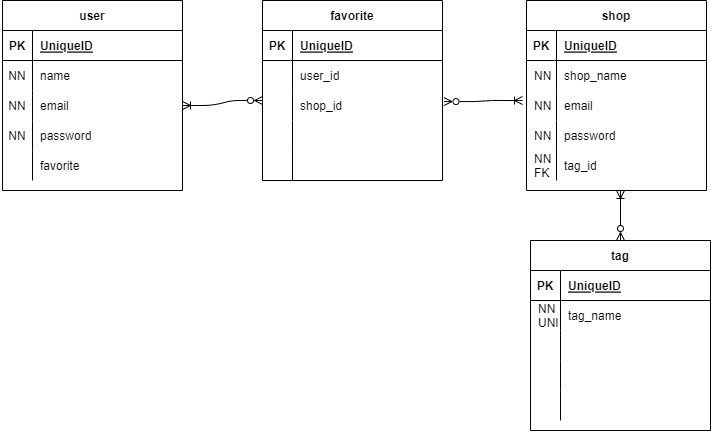

The diagram above was exported from draw.io. Its source (the exported page's mxGraphModel, read from the mxfile embedded in the PNG):
<mxGraphModel dx="800" dy="533" grid="1" gridSize="10" guides="1" tooltips="1" connect="1" arrows="1" fold="1" page="1" pageScale="1" pageWidth="827" pageHeight="1169" math="0" shadow="0">
  <root>
    <mxCell id="0" />
    <mxCell id="1" parent="0" />
    <mxCell id="2" value="user" style="shape=table;startSize=30;container=1;collapsible=1;childLayout=tableLayout;fixedRows=1;rowLines=0;fontStyle=1;align=center;resizeLast=1;" vertex="1" parent="1">
      <mxGeometry x="60" y="220" width="180" height="190" as="geometry" />
    </mxCell>
    <mxCell id="3" value="" style="shape=partialRectangle;collapsible=0;dropTarget=0;pointerEvents=0;fillColor=none;top=0;left=0;bottom=1;right=0;points=[[0,0.5],[1,0.5]];portConstraint=eastwest;" vertex="1" parent="2">
      <mxGeometry y="30" width="180" height="30" as="geometry" />
    </mxCell>
    <mxCell id="4" value="PK" style="shape=partialRectangle;connectable=0;fillColor=none;top=0;left=0;bottom=0;right=0;fontStyle=1;overflow=hidden;" vertex="1" parent="3">
      <mxGeometry width="30" height="30" as="geometry">
        <mxRectangle width="30" height="30" as="alternateBounds" />
      </mxGeometry>
    </mxCell>
    <mxCell id="5" value="UniqueID" style="shape=partialRectangle;connectable=0;fillColor=none;top=0;left=0;bottom=0;right=0;align=left;spacingLeft=6;fontStyle=5;overflow=hidden;" vertex="1" parent="3">
      <mxGeometry x="30" width="150" height="30" as="geometry">
        <mxRectangle width="150" height="30" as="alternateBounds" />
      </mxGeometry>
    </mxCell>
    <mxCell id="6" value="" style="shape=partialRectangle;collapsible=0;dropTarget=0;pointerEvents=0;fillColor=none;top=0;left=0;bottom=0;right=0;points=[[0,0.5],[1,0.5]];portConstraint=eastwest;" vertex="1" parent="2">
      <mxGeometry y="60" width="180" height="30" as="geometry" />
    </mxCell>
    <mxCell id="7" value="" style="shape=partialRectangle;connectable=0;fillColor=none;top=0;left=0;bottom=0;right=0;editable=1;overflow=hidden;" vertex="1" parent="6">
      <mxGeometry width="30" height="30" as="geometry">
        <mxRectangle width="30" height="30" as="alternateBounds" />
      </mxGeometry>
    </mxCell>
    <mxCell id="8" value="name" style="shape=partialRectangle;connectable=0;fillColor=none;top=0;left=0;bottom=0;right=0;align=left;spacingLeft=6;overflow=hidden;" vertex="1" parent="6">
      <mxGeometry x="30" width="150" height="30" as="geometry">
        <mxRectangle width="150" height="30" as="alternateBounds" />
      </mxGeometry>
    </mxCell>
    <mxCell id="9" value="" style="shape=partialRectangle;collapsible=0;dropTarget=0;pointerEvents=0;fillColor=none;top=0;left=0;bottom=0;right=0;points=[[0,0.5],[1,0.5]];portConstraint=eastwest;" vertex="1" parent="2">
      <mxGeometry y="90" width="180" height="30" as="geometry" />
    </mxCell>
    <mxCell id="10" value="" style="shape=partialRectangle;connectable=0;fillColor=none;top=0;left=0;bottom=0;right=0;editable=1;overflow=hidden;" vertex="1" parent="9">
      <mxGeometry width="30" height="30" as="geometry">
        <mxRectangle width="30" height="30" as="alternateBounds" />
      </mxGeometry>
    </mxCell>
    <mxCell id="11" value="email" style="shape=partialRectangle;connectable=0;fillColor=none;top=0;left=0;bottom=0;right=0;align=left;spacingLeft=6;overflow=hidden;" vertex="1" parent="9">
      <mxGeometry x="30" width="150" height="30" as="geometry">
        <mxRectangle width="150" height="30" as="alternateBounds" />
      </mxGeometry>
    </mxCell>
    <mxCell id="12" value="" style="shape=partialRectangle;collapsible=0;dropTarget=0;pointerEvents=0;fillColor=none;top=0;left=0;bottom=0;right=0;points=[[0,0.5],[1,0.5]];portConstraint=eastwest;" vertex="1" parent="2">
      <mxGeometry y="120" width="180" height="30" as="geometry" />
    </mxCell>
    <mxCell id="13" value="" style="shape=partialRectangle;connectable=0;fillColor=none;top=0;left=0;bottom=0;right=0;editable=1;overflow=hidden;" vertex="1" parent="12">
      <mxGeometry width="30" height="30" as="geometry">
        <mxRectangle width="30" height="30" as="alternateBounds" />
      </mxGeometry>
    </mxCell>
    <mxCell id="14" value="password" style="shape=partialRectangle;connectable=0;fillColor=none;top=0;left=0;bottom=0;right=0;align=left;spacingLeft=6;overflow=hidden;" vertex="1" parent="12">
      <mxGeometry x="30" width="150" height="30" as="geometry">
        <mxRectangle width="150" height="30" as="alternateBounds" />
      </mxGeometry>
    </mxCell>
    <mxCell id="15" value="" style="shape=partialRectangle;collapsible=0;dropTarget=0;pointerEvents=0;fillColor=none;top=0;left=0;bottom=0;right=0;points=[[0,0.5],[1,0.5]];portConstraint=eastwest;" vertex="1" parent="2">
      <mxGeometry y="150" width="180" height="30" as="geometry" />
    </mxCell>
    <mxCell id="16" value="" style="shape=partialRectangle;connectable=0;fillColor=none;top=0;left=0;bottom=0;right=0;editable=1;overflow=hidden;" vertex="1" parent="15">
      <mxGeometry width="30" height="30" as="geometry">
        <mxRectangle width="30" height="30" as="alternateBounds" />
      </mxGeometry>
    </mxCell>
    <mxCell id="17" value="favorite" style="shape=partialRectangle;connectable=0;fillColor=none;top=0;left=0;bottom=0;right=0;align=left;spacingLeft=6;overflow=hidden;" vertex="1" parent="15">
      <mxGeometry x="30" width="150" height="30" as="geometry">
        <mxRectangle width="150" height="30" as="alternateBounds" />
      </mxGeometry>
    </mxCell>
    <mxCell id="18" value="" style="shape=partialRectangle;collapsible=0;dropTarget=0;pointerEvents=0;fillColor=none;top=0;left=0;bottom=0;right=0;points=[[0,0.5],[1,0.5]];portConstraint=eastwest;" vertex="1" parent="1">
      <mxGeometry x="60" y="280" width="30" height="30" as="geometry" />
    </mxCell>
    <mxCell id="19" value="" style="shape=partialRectangle;connectable=0;fillColor=none;top=0;left=0;bottom=0;right=0;editable=1;overflow=hidden;" vertex="1" parent="18">
      <mxGeometry width="5" height="30" as="geometry">
        <mxRectangle width="30" height="30" as="alternateBounds" />
      </mxGeometry>
    </mxCell>
    <mxCell id="20" value="NN" style="shape=partialRectangle;connectable=0;fillColor=none;top=0;left=0;bottom=0;right=0;align=left;spacingLeft=6;overflow=hidden;" vertex="1" parent="18">
      <mxGeometry x="-1.67" width="31.67" height="30" as="geometry">
        <mxRectangle width="150" height="30" as="alternateBounds" />
      </mxGeometry>
    </mxCell>
    <mxCell id="21" value="NN" style="shape=partialRectangle;connectable=0;fillColor=none;top=0;left=0;bottom=0;right=0;align=left;spacingLeft=6;overflow=hidden;" vertex="1" parent="1">
      <mxGeometry x="58.33" y="310" width="31.67" height="30" as="geometry">
        <mxRectangle width="150" height="30" as="alternateBounds" />
      </mxGeometry>
    </mxCell>
    <mxCell id="22" value="NN" style="shape=partialRectangle;connectable=0;fillColor=none;top=0;left=0;bottom=0;right=0;align=left;spacingLeft=6;overflow=hidden;" vertex="1" parent="1">
      <mxGeometry x="58.33" y="340" width="31.67" height="30" as="geometry">
        <mxRectangle width="150" height="30" as="alternateBounds" />
      </mxGeometry>
    </mxCell>
    <mxCell id="24" value="shop" style="shape=table;startSize=30;container=1;collapsible=1;childLayout=tableLayout;fixedRows=1;rowLines=0;fontStyle=1;align=center;resizeLast=1;" vertex="1" parent="1">
      <mxGeometry x="584" y="220" width="180" height="190" as="geometry" />
    </mxCell>
    <mxCell id="25" value="" style="shape=partialRectangle;collapsible=0;dropTarget=0;pointerEvents=0;fillColor=none;top=0;left=0;bottom=1;right=0;points=[[0,0.5],[1,0.5]];portConstraint=eastwest;" vertex="1" parent="24">
      <mxGeometry y="30" width="180" height="30" as="geometry" />
    </mxCell>
    <mxCell id="26" value="PK" style="shape=partialRectangle;connectable=0;fillColor=none;top=0;left=0;bottom=0;right=0;fontStyle=1;overflow=hidden;" vertex="1" parent="25">
      <mxGeometry width="30" height="30" as="geometry">
        <mxRectangle width="30" height="30" as="alternateBounds" />
      </mxGeometry>
    </mxCell>
    <mxCell id="27" value="UniqueID" style="shape=partialRectangle;connectable=0;fillColor=none;top=0;left=0;bottom=0;right=0;align=left;spacingLeft=6;fontStyle=5;overflow=hidden;" vertex="1" parent="25">
      <mxGeometry x="30" width="150" height="30" as="geometry">
        <mxRectangle width="150" height="30" as="alternateBounds" />
      </mxGeometry>
    </mxCell>
    <mxCell id="28" value="" style="shape=partialRectangle;collapsible=0;dropTarget=0;pointerEvents=0;fillColor=none;top=0;left=0;bottom=0;right=0;points=[[0,0.5],[1,0.5]];portConstraint=eastwest;" vertex="1" parent="24">
      <mxGeometry y="60" width="180" height="30" as="geometry" />
    </mxCell>
    <mxCell id="29" value="" style="shape=partialRectangle;connectable=0;fillColor=none;top=0;left=0;bottom=0;right=0;editable=1;overflow=hidden;" vertex="1" parent="28">
      <mxGeometry width="30" height="30" as="geometry">
        <mxRectangle width="30" height="30" as="alternateBounds" />
      </mxGeometry>
    </mxCell>
    <mxCell id="30" value="shop_name" style="shape=partialRectangle;connectable=0;fillColor=none;top=0;left=0;bottom=0;right=0;align=left;spacingLeft=6;overflow=hidden;" vertex="1" parent="28">
      <mxGeometry x="30" width="150" height="30" as="geometry">
        <mxRectangle width="150" height="30" as="alternateBounds" />
      </mxGeometry>
    </mxCell>
    <mxCell id="31" value="" style="shape=partialRectangle;collapsible=0;dropTarget=0;pointerEvents=0;fillColor=none;top=0;left=0;bottom=0;right=0;points=[[0,0.5],[1,0.5]];portConstraint=eastwest;" vertex="1" parent="24">
      <mxGeometry y="90" width="180" height="30" as="geometry" />
    </mxCell>
    <mxCell id="32" value="" style="shape=partialRectangle;connectable=0;fillColor=none;top=0;left=0;bottom=0;right=0;editable=1;overflow=hidden;" vertex="1" parent="31">
      <mxGeometry width="30" height="30" as="geometry">
        <mxRectangle width="30" height="30" as="alternateBounds" />
      </mxGeometry>
    </mxCell>
    <mxCell id="33" value="email" style="shape=partialRectangle;connectable=0;fillColor=none;top=0;left=0;bottom=0;right=0;align=left;spacingLeft=6;overflow=hidden;" vertex="1" parent="31">
      <mxGeometry x="30" width="150" height="30" as="geometry">
        <mxRectangle width="150" height="30" as="alternateBounds" />
      </mxGeometry>
    </mxCell>
    <mxCell id="34" value="" style="shape=partialRectangle;collapsible=0;dropTarget=0;pointerEvents=0;fillColor=none;top=0;left=0;bottom=0;right=0;points=[[0,0.5],[1,0.5]];portConstraint=eastwest;" vertex="1" parent="24">
      <mxGeometry y="120" width="180" height="30" as="geometry" />
    </mxCell>
    <mxCell id="35" value="" style="shape=partialRectangle;connectable=0;fillColor=none;top=0;left=0;bottom=0;right=0;editable=1;overflow=hidden;" vertex="1" parent="34">
      <mxGeometry width="30" height="30" as="geometry">
        <mxRectangle width="30" height="30" as="alternateBounds" />
      </mxGeometry>
    </mxCell>
    <mxCell id="36" value="password" style="shape=partialRectangle;connectable=0;fillColor=none;top=0;left=0;bottom=0;right=0;align=left;spacingLeft=6;overflow=hidden;" vertex="1" parent="34">
      <mxGeometry x="30" width="150" height="30" as="geometry">
        <mxRectangle width="150" height="30" as="alternateBounds" />
      </mxGeometry>
    </mxCell>
    <mxCell id="37" value="" style="shape=partialRectangle;collapsible=0;dropTarget=0;pointerEvents=0;fillColor=none;top=0;left=0;bottom=0;right=0;points=[[0,0.5],[1,0.5]];portConstraint=eastwest;" vertex="1" parent="24">
      <mxGeometry y="150" width="180" height="30" as="geometry" />
    </mxCell>
    <mxCell id="38" value="" style="shape=partialRectangle;connectable=0;fillColor=none;top=0;left=0;bottom=0;right=0;editable=1;overflow=hidden;" vertex="1" parent="37">
      <mxGeometry width="30" height="30" as="geometry">
        <mxRectangle width="30" height="30" as="alternateBounds" />
      </mxGeometry>
    </mxCell>
    <mxCell id="39" value="tag_id" style="shape=partialRectangle;connectable=0;fillColor=none;top=0;left=0;bottom=0;right=0;align=left;spacingLeft=6;overflow=hidden;" vertex="1" parent="37">
      <mxGeometry x="30" width="150" height="30" as="geometry">
        <mxRectangle width="150" height="30" as="alternateBounds" />
      </mxGeometry>
    </mxCell>
    <mxCell id="41" value="" style="shape=partialRectangle;collapsible=0;dropTarget=0;pointerEvents=0;fillColor=none;top=0;left=0;bottom=0;right=0;points=[[0,0.5],[1,0.5]];portConstraint=eastwest;" vertex="1" parent="1">
      <mxGeometry x="580" y="280" width="30" height="30" as="geometry" />
    </mxCell>
    <mxCell id="42" value="" style="shape=partialRectangle;connectable=0;fillColor=none;top=0;left=0;bottom=0;right=0;editable=1;overflow=hidden;" vertex="1" parent="41">
      <mxGeometry width="5" height="30" as="geometry">
        <mxRectangle width="30" height="30" as="alternateBounds" />
      </mxGeometry>
    </mxCell>
    <mxCell id="43" value="NN" style="shape=partialRectangle;connectable=0;fillColor=none;top=0;left=0;bottom=0;right=0;align=left;spacingLeft=6;overflow=hidden;" vertex="1" parent="41">
      <mxGeometry x="4" width="31.67" height="30" as="geometry">
        <mxRectangle width="150" height="30" as="alternateBounds" />
      </mxGeometry>
    </mxCell>
    <mxCell id="44" value="NN" style="shape=partialRectangle;connectable=0;fillColor=none;top=0;left=0;bottom=0;right=0;align=left;spacingLeft=6;overflow=hidden;" vertex="1" parent="1">
      <mxGeometry x="584" y="310" width="31.67" height="30" as="geometry">
        <mxRectangle width="150" height="30" as="alternateBounds" />
      </mxGeometry>
    </mxCell>
    <mxCell id="45" value="NN" style="shape=partialRectangle;connectable=0;fillColor=none;top=0;left=0;bottom=0;right=0;align=left;spacingLeft=6;overflow=hidden;" vertex="1" parent="1">
      <mxGeometry x="584" y="340" width="31.67" height="30" as="geometry">
        <mxRectangle width="150" height="30" as="alternateBounds" />
      </mxGeometry>
    </mxCell>
    <mxCell id="46" value="NN&#10;FK" style="shape=partialRectangle;connectable=0;fillColor=none;top=0;left=0;bottom=0;right=0;align=left;spacingLeft=6;overflow=hidden;" vertex="1" parent="1">
      <mxGeometry x="584" y="370" width="31.67" height="30" as="geometry">
        <mxRectangle width="150" height="30" as="alternateBounds" />
      </mxGeometry>
    </mxCell>
    <mxCell id="47" value="tag" style="shape=table;startSize=30;container=1;collapsible=1;childLayout=tableLayout;fixedRows=1;rowLines=0;fontStyle=1;align=center;resizeLast=1;" vertex="1" parent="1">
      <mxGeometry x="588" y="460" width="180" height="190" as="geometry" />
    </mxCell>
    <mxCell id="48" value="" style="shape=partialRectangle;collapsible=0;dropTarget=0;pointerEvents=0;fillColor=none;top=0;left=0;bottom=1;right=0;points=[[0,0.5],[1,0.5]];portConstraint=eastwest;" vertex="1" parent="47">
      <mxGeometry y="30" width="180" height="30" as="geometry" />
    </mxCell>
    <mxCell id="49" value="PK" style="shape=partialRectangle;connectable=0;fillColor=none;top=0;left=0;bottom=0;right=0;fontStyle=1;overflow=hidden;" vertex="1" parent="48">
      <mxGeometry width="30" height="30" as="geometry">
        <mxRectangle width="30" height="30" as="alternateBounds" />
      </mxGeometry>
    </mxCell>
    <mxCell id="50" value="UniqueID" style="shape=partialRectangle;connectable=0;fillColor=none;top=0;left=0;bottom=0;right=0;align=left;spacingLeft=6;fontStyle=5;overflow=hidden;" vertex="1" parent="48">
      <mxGeometry x="30" width="150" height="30" as="geometry">
        <mxRectangle width="150" height="30" as="alternateBounds" />
      </mxGeometry>
    </mxCell>
    <mxCell id="51" value="" style="shape=partialRectangle;collapsible=0;dropTarget=0;pointerEvents=0;fillColor=none;top=0;left=0;bottom=0;right=0;points=[[0,0.5],[1,0.5]];portConstraint=eastwest;" vertex="1" parent="47">
      <mxGeometry y="60" width="180" height="30" as="geometry" />
    </mxCell>
    <mxCell id="52" value="" style="shape=partialRectangle;connectable=0;fillColor=none;top=0;left=0;bottom=0;right=0;editable=1;overflow=hidden;" vertex="1" parent="51">
      <mxGeometry width="30" height="30" as="geometry">
        <mxRectangle width="30" height="30" as="alternateBounds" />
      </mxGeometry>
    </mxCell>
    <mxCell id="53" value="tag_name" style="shape=partialRectangle;connectable=0;fillColor=none;top=0;left=0;bottom=0;right=0;align=left;spacingLeft=6;overflow=hidden;" vertex="1" parent="51">
      <mxGeometry x="30" width="150" height="30" as="geometry">
        <mxRectangle width="150" height="30" as="alternateBounds" />
      </mxGeometry>
    </mxCell>
    <mxCell id="54" value="" style="shape=partialRectangle;collapsible=0;dropTarget=0;pointerEvents=0;fillColor=none;top=0;left=0;bottom=0;right=0;points=[[0,0.5],[1,0.5]];portConstraint=eastwest;" vertex="1" parent="47">
      <mxGeometry y="90" width="180" height="30" as="geometry" />
    </mxCell>
    <mxCell id="55" value="" style="shape=partialRectangle;connectable=0;fillColor=none;top=0;left=0;bottom=0;right=0;editable=1;overflow=hidden;" vertex="1" parent="54">
      <mxGeometry width="30" height="30" as="geometry">
        <mxRectangle width="30" height="30" as="alternateBounds" />
      </mxGeometry>
    </mxCell>
    <mxCell id="56" value="" style="shape=partialRectangle;connectable=0;fillColor=none;top=0;left=0;bottom=0;right=0;align=left;spacingLeft=6;overflow=hidden;" vertex="1" parent="54">
      <mxGeometry x="30" width="150" height="30" as="geometry">
        <mxRectangle width="150" height="30" as="alternateBounds" />
      </mxGeometry>
    </mxCell>
    <mxCell id="57" value="" style="shape=partialRectangle;collapsible=0;dropTarget=0;pointerEvents=0;fillColor=none;top=0;left=0;bottom=0;right=0;points=[[0,0.5],[1,0.5]];portConstraint=eastwest;" vertex="1" parent="47">
      <mxGeometry y="120" width="180" height="30" as="geometry" />
    </mxCell>
    <mxCell id="58" value="" style="shape=partialRectangle;connectable=0;fillColor=none;top=0;left=0;bottom=0;right=0;editable=1;overflow=hidden;" vertex="1" parent="57">
      <mxGeometry width="30" height="30" as="geometry">
        <mxRectangle width="30" height="30" as="alternateBounds" />
      </mxGeometry>
    </mxCell>
    <mxCell id="59" value="" style="shape=partialRectangle;connectable=0;fillColor=none;top=0;left=0;bottom=0;right=0;align=left;spacingLeft=6;overflow=hidden;" vertex="1" parent="57">
      <mxGeometry x="30" width="150" height="30" as="geometry">
        <mxRectangle width="150" height="30" as="alternateBounds" />
      </mxGeometry>
    </mxCell>
    <mxCell id="60" value="" style="shape=partialRectangle;collapsible=0;dropTarget=0;pointerEvents=0;fillColor=none;top=0;left=0;bottom=0;right=0;points=[[0,0.5],[1,0.5]];portConstraint=eastwest;" vertex="1" parent="47">
      <mxGeometry y="150" width="180" height="30" as="geometry" />
    </mxCell>
    <mxCell id="61" value="" style="shape=partialRectangle;connectable=0;fillColor=none;top=0;left=0;bottom=0;right=0;editable=1;overflow=hidden;" vertex="1" parent="60">
      <mxGeometry width="30" height="30" as="geometry">
        <mxRectangle width="30" height="30" as="alternateBounds" />
      </mxGeometry>
    </mxCell>
    <mxCell id="62" value="" style="shape=partialRectangle;connectable=0;fillColor=none;top=0;left=0;bottom=0;right=0;align=left;spacingLeft=6;overflow=hidden;" vertex="1" parent="60">
      <mxGeometry x="30" width="150" height="30" as="geometry">
        <mxRectangle width="150" height="30" as="alternateBounds" />
      </mxGeometry>
    </mxCell>
    <mxCell id="63" value="" style="shape=partialRectangle;collapsible=0;dropTarget=0;pointerEvents=0;fillColor=none;top=0;left=0;bottom=0;right=0;points=[[0,0.5],[1,0.5]];portConstraint=eastwest;" vertex="1" parent="1">
      <mxGeometry x="584" y="520" width="30" height="30" as="geometry" />
    </mxCell>
    <mxCell id="64" value="" style="shape=partialRectangle;connectable=0;fillColor=none;top=0;left=0;bottom=0;right=0;editable=1;overflow=hidden;" vertex="1" parent="63">
      <mxGeometry width="5" height="30" as="geometry">
        <mxRectangle width="30" height="30" as="alternateBounds" />
      </mxGeometry>
    </mxCell>
    <mxCell id="65" value="NN&#10;UNI" style="shape=partialRectangle;connectable=0;fillColor=none;top=0;left=0;bottom=0;right=0;align=left;spacingLeft=6;overflow=hidden;" vertex="1" parent="63">
      <mxGeometry x="4" width="31.67" height="30" as="geometry">
        <mxRectangle width="150" height="30" as="alternateBounds" />
      </mxGeometry>
    </mxCell>
    <mxCell id="69" value="favorite" style="shape=table;startSize=30;container=1;collapsible=1;childLayout=tableLayout;fixedRows=1;rowLines=0;fontStyle=1;align=center;resizeLast=1;" vertex="1" parent="1">
      <mxGeometry x="320" y="220" width="180" height="180" as="geometry" />
    </mxCell>
    <mxCell id="70" value="" style="shape=partialRectangle;collapsible=0;dropTarget=0;pointerEvents=0;fillColor=none;top=0;left=0;bottom=1;right=0;points=[[0,0.5],[1,0.5]];portConstraint=eastwest;" vertex="1" parent="69">
      <mxGeometry y="30" width="180" height="30" as="geometry" />
    </mxCell>
    <mxCell id="71" value="PK" style="shape=partialRectangle;connectable=0;fillColor=none;top=0;left=0;bottom=0;right=0;fontStyle=1;overflow=hidden;" vertex="1" parent="70">
      <mxGeometry width="30" height="30" as="geometry">
        <mxRectangle width="30" height="30" as="alternateBounds" />
      </mxGeometry>
    </mxCell>
    <mxCell id="72" value="UniqueID" style="shape=partialRectangle;connectable=0;fillColor=none;top=0;left=0;bottom=0;right=0;align=left;spacingLeft=6;fontStyle=5;overflow=hidden;" vertex="1" parent="70">
      <mxGeometry x="30" width="150" height="30" as="geometry">
        <mxRectangle width="150" height="30" as="alternateBounds" />
      </mxGeometry>
    </mxCell>
    <mxCell id="73" value="" style="shape=partialRectangle;collapsible=0;dropTarget=0;pointerEvents=0;fillColor=none;top=0;left=0;bottom=0;right=0;points=[[0,0.5],[1,0.5]];portConstraint=eastwest;" vertex="1" parent="69">
      <mxGeometry y="60" width="180" height="30" as="geometry" />
    </mxCell>
    <mxCell id="74" value="" style="shape=partialRectangle;connectable=0;fillColor=none;top=0;left=0;bottom=0;right=0;editable=1;overflow=hidden;" vertex="1" parent="73">
      <mxGeometry width="30" height="30" as="geometry">
        <mxRectangle width="30" height="30" as="alternateBounds" />
      </mxGeometry>
    </mxCell>
    <mxCell id="75" value="user_id" style="shape=partialRectangle;connectable=0;fillColor=none;top=0;left=0;bottom=0;right=0;align=left;spacingLeft=6;overflow=hidden;" vertex="1" parent="73">
      <mxGeometry x="30" width="150" height="30" as="geometry">
        <mxRectangle width="150" height="30" as="alternateBounds" />
      </mxGeometry>
    </mxCell>
    <mxCell id="76" value="" style="shape=partialRectangle;collapsible=0;dropTarget=0;pointerEvents=0;fillColor=none;top=0;left=0;bottom=0;right=0;points=[[0,0.5],[1,0.5]];portConstraint=eastwest;" vertex="1" parent="69">
      <mxGeometry y="90" width="180" height="30" as="geometry" />
    </mxCell>
    <mxCell id="77" value="" style="shape=partialRectangle;connectable=0;fillColor=none;top=0;left=0;bottom=0;right=0;editable=1;overflow=hidden;" vertex="1" parent="76">
      <mxGeometry width="30" height="30" as="geometry">
        <mxRectangle width="30" height="30" as="alternateBounds" />
      </mxGeometry>
    </mxCell>
    <mxCell id="78" value="shop_id" style="shape=partialRectangle;connectable=0;fillColor=none;top=0;left=0;bottom=0;right=0;align=left;spacingLeft=6;overflow=hidden;" vertex="1" parent="76">
      <mxGeometry x="30" width="150" height="30" as="geometry">
        <mxRectangle width="150" height="30" as="alternateBounds" />
      </mxGeometry>
    </mxCell>
    <mxCell id="79" value="" style="shape=partialRectangle;collapsible=0;dropTarget=0;pointerEvents=0;fillColor=none;top=0;left=0;bottom=0;right=0;points=[[0,0.5],[1,0.5]];portConstraint=eastwest;" vertex="1" parent="69">
      <mxGeometry y="120" width="180" height="30" as="geometry" />
    </mxCell>
    <mxCell id="80" value="" style="shape=partialRectangle;connectable=0;fillColor=none;top=0;left=0;bottom=0;right=0;editable=1;overflow=hidden;" vertex="1" parent="79">
      <mxGeometry width="30" height="30" as="geometry">
        <mxRectangle width="30" height="30" as="alternateBounds" />
      </mxGeometry>
    </mxCell>
    <mxCell id="81" value="" style="shape=partialRectangle;connectable=0;fillColor=none;top=0;left=0;bottom=0;right=0;align=left;spacingLeft=6;overflow=hidden;" vertex="1" parent="79">
      <mxGeometry x="30" width="150" height="30" as="geometry">
        <mxRectangle width="150" height="30" as="alternateBounds" />
      </mxGeometry>
    </mxCell>
    <mxCell id="82" value="" style="shape=partialRectangle;collapsible=0;dropTarget=0;pointerEvents=0;fillColor=none;top=0;left=0;bottom=0;right=0;points=[[0,0.5],[1,0.5]];portConstraint=eastwest;" vertex="1" parent="69">
      <mxGeometry y="150" width="180" height="30" as="geometry" />
    </mxCell>
    <mxCell id="83" value="" style="shape=partialRectangle;connectable=0;fillColor=none;top=0;left=0;bottom=0;right=0;editable=1;overflow=hidden;" vertex="1" parent="82">
      <mxGeometry width="30" height="30" as="geometry">
        <mxRectangle width="30" height="30" as="alternateBounds" />
      </mxGeometry>
    </mxCell>
    <mxCell id="84" value="" style="shape=partialRectangle;connectable=0;fillColor=none;top=0;left=0;bottom=0;right=0;align=left;spacingLeft=6;overflow=hidden;" vertex="1" parent="82">
      <mxGeometry x="30" width="150" height="30" as="geometry">
        <mxRectangle width="150" height="30" as="alternateBounds" />
      </mxGeometry>
    </mxCell>
    <mxCell id="90" value="" style="edgeStyle=entityRelationEdgeStyle;fontSize=12;html=1;endArrow=ERzeroToMany;endFill=0;exitX=1;exitY=0.5;exitDx=0;exitDy=0;startArrow=ERoneToMany;startFill=0;" edge="1" parent="1" source="9">
      <mxGeometry width="100" height="100" relative="1" as="geometry">
        <mxPoint x="390" y="400" as="sourcePoint" />
        <mxPoint x="320" y="320" as="targetPoint" />
      </mxGeometry>
    </mxCell>
    <mxCell id="91" value="" style="edgeStyle=entityRelationEdgeStyle;fontSize=12;html=1;endArrow=ERoneToMany;endFill=0;exitX=1.008;exitY=0.369;exitDx=0;exitDy=0;startArrow=ERzeroToMany;startFill=0;exitPerimeter=0;" edge="1" parent="1" source="76">
      <mxGeometry width="100" height="100" relative="1" as="geometry">
        <mxPoint x="459.9999999999999" y="357.5" as="sourcePoint" />
        <mxPoint x="580" y="320" as="targetPoint" />
      </mxGeometry>
    </mxCell>
    <mxCell id="94" value="" style="endArrow=ERoneToMany;html=1;exitX=0.5;exitY=0;exitDx=0;exitDy=0;startArrow=ERzeroToMany;startFill=0;endFill=0;" edge="1" parent="1" source="47">
      <mxGeometry width="50" height="50" relative="1" as="geometry">
        <mxPoint x="660" y="460" as="sourcePoint" />
        <mxPoint x="678" y="410" as="targetPoint" />
      </mxGeometry>
    </mxCell>
  </root>
</mxGraphModel>